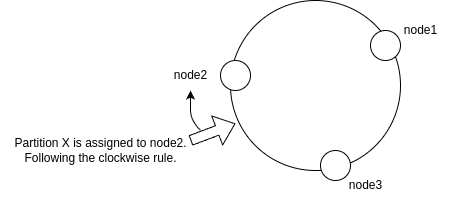

The diagram above was exported from draw.io. Its source (the exported page's mxGraphModel, read from the mxfile embedded in the PNG):
<mxGraphModel dx="1436" dy="803" grid="1" gridSize="10" guides="1" tooltips="1" connect="1" arrows="1" fold="1" page="1" pageScale="1" pageWidth="850" pageHeight="1100" background="#FFFFFF" math="0" shadow="0">
  <root>
    <mxCell id="0" />
    <mxCell id="1" parent="0" />
    <mxCell id="2" value="" style="ellipse;whiteSpace=wrap;html=1;aspect=fixed;" parent="1" vertex="1">
      <mxGeometry x="340" y="170" width="170" height="170" as="geometry" />
    </mxCell>
    <mxCell id="3" value="" style="ellipse;whiteSpace=wrap;html=1;aspect=fixed;" parent="1" vertex="1">
      <mxGeometry x="480" y="200" width="30" height="30" as="geometry" />
    </mxCell>
    <mxCell id="4" value="" style="ellipse;whiteSpace=wrap;html=1;aspect=fixed;" parent="1" vertex="1">
      <mxGeometry x="330" y="230" width="30" height="30" as="geometry" />
    </mxCell>
    <mxCell id="6" value="" style="ellipse;whiteSpace=wrap;html=1;aspect=fixed;" parent="1" vertex="1">
      <mxGeometry x="430" y="320" width="30" height="30" as="geometry" />
    </mxCell>
    <mxCell id="7" value="node1" style="text;html=1;align=center;verticalAlign=middle;resizable=0;points=[];autosize=1;strokeColor=none;fillColor=none;" parent="1" vertex="1">
      <mxGeometry x="500" y="185" width="60" height="30" as="geometry" />
    </mxCell>
    <mxCell id="8" value="node3" style="text;html=1;align=center;verticalAlign=middle;resizable=0;points=[];autosize=1;strokeColor=none;fillColor=none;" parent="1" vertex="1">
      <mxGeometry x="445" y="340" width="60" height="30" as="geometry" />
    </mxCell>
    <mxCell id="10" value="node2" style="text;html=1;align=center;verticalAlign=middle;resizable=0;points=[];autosize=1;strokeColor=none;fillColor=none;" parent="1" vertex="1">
      <mxGeometry x="270" y="230" width="60" height="30" as="geometry" />
    </mxCell>
    <mxCell id="11" value="" style="shape=flexArrow;endArrow=classic;html=1;entryX=0.029;entryY=0.724;entryDx=0;entryDy=0;entryPerimeter=0;" parent="1" target="2" edge="1">
      <mxGeometry width="50" height="50" relative="1" as="geometry">
        <mxPoint x="300" y="310" as="sourcePoint" />
        <mxPoint x="630" y="340" as="targetPoint" />
      </mxGeometry>
    </mxCell>
    <mxCell id="12" value="Partition X is assigned to node2.&lt;br&gt;Following the clockwise rule." style="text;html=1;align=center;verticalAlign=middle;resizable=0;points=[];autosize=1;strokeColor=none;fillColor=none;" parent="1" vertex="1">
      <mxGeometry x="110" y="300" width="200" height="40" as="geometry" />
    </mxCell>
    <mxCell id="14" value="" style="curved=1;endArrow=classic;html=1;entryX=0.5;entryY=1;entryDx=0;entryDy=0;entryPerimeter=0;exitX=1;exitY=0;exitDx=0;exitDy=0;exitPerimeter=0;" parent="1" source="12" target="10" edge="1">
      <mxGeometry width="50" height="50" relative="1" as="geometry">
        <mxPoint x="330" y="290" as="sourcePoint" />
        <mxPoint x="320" y="260" as="targetPoint" />
        <Array as="points">
          <mxPoint x="300" y="290" />
          <mxPoint x="300" y="270" />
        </Array>
      </mxGeometry>
    </mxCell>
  </root>
</mxGraphModel>